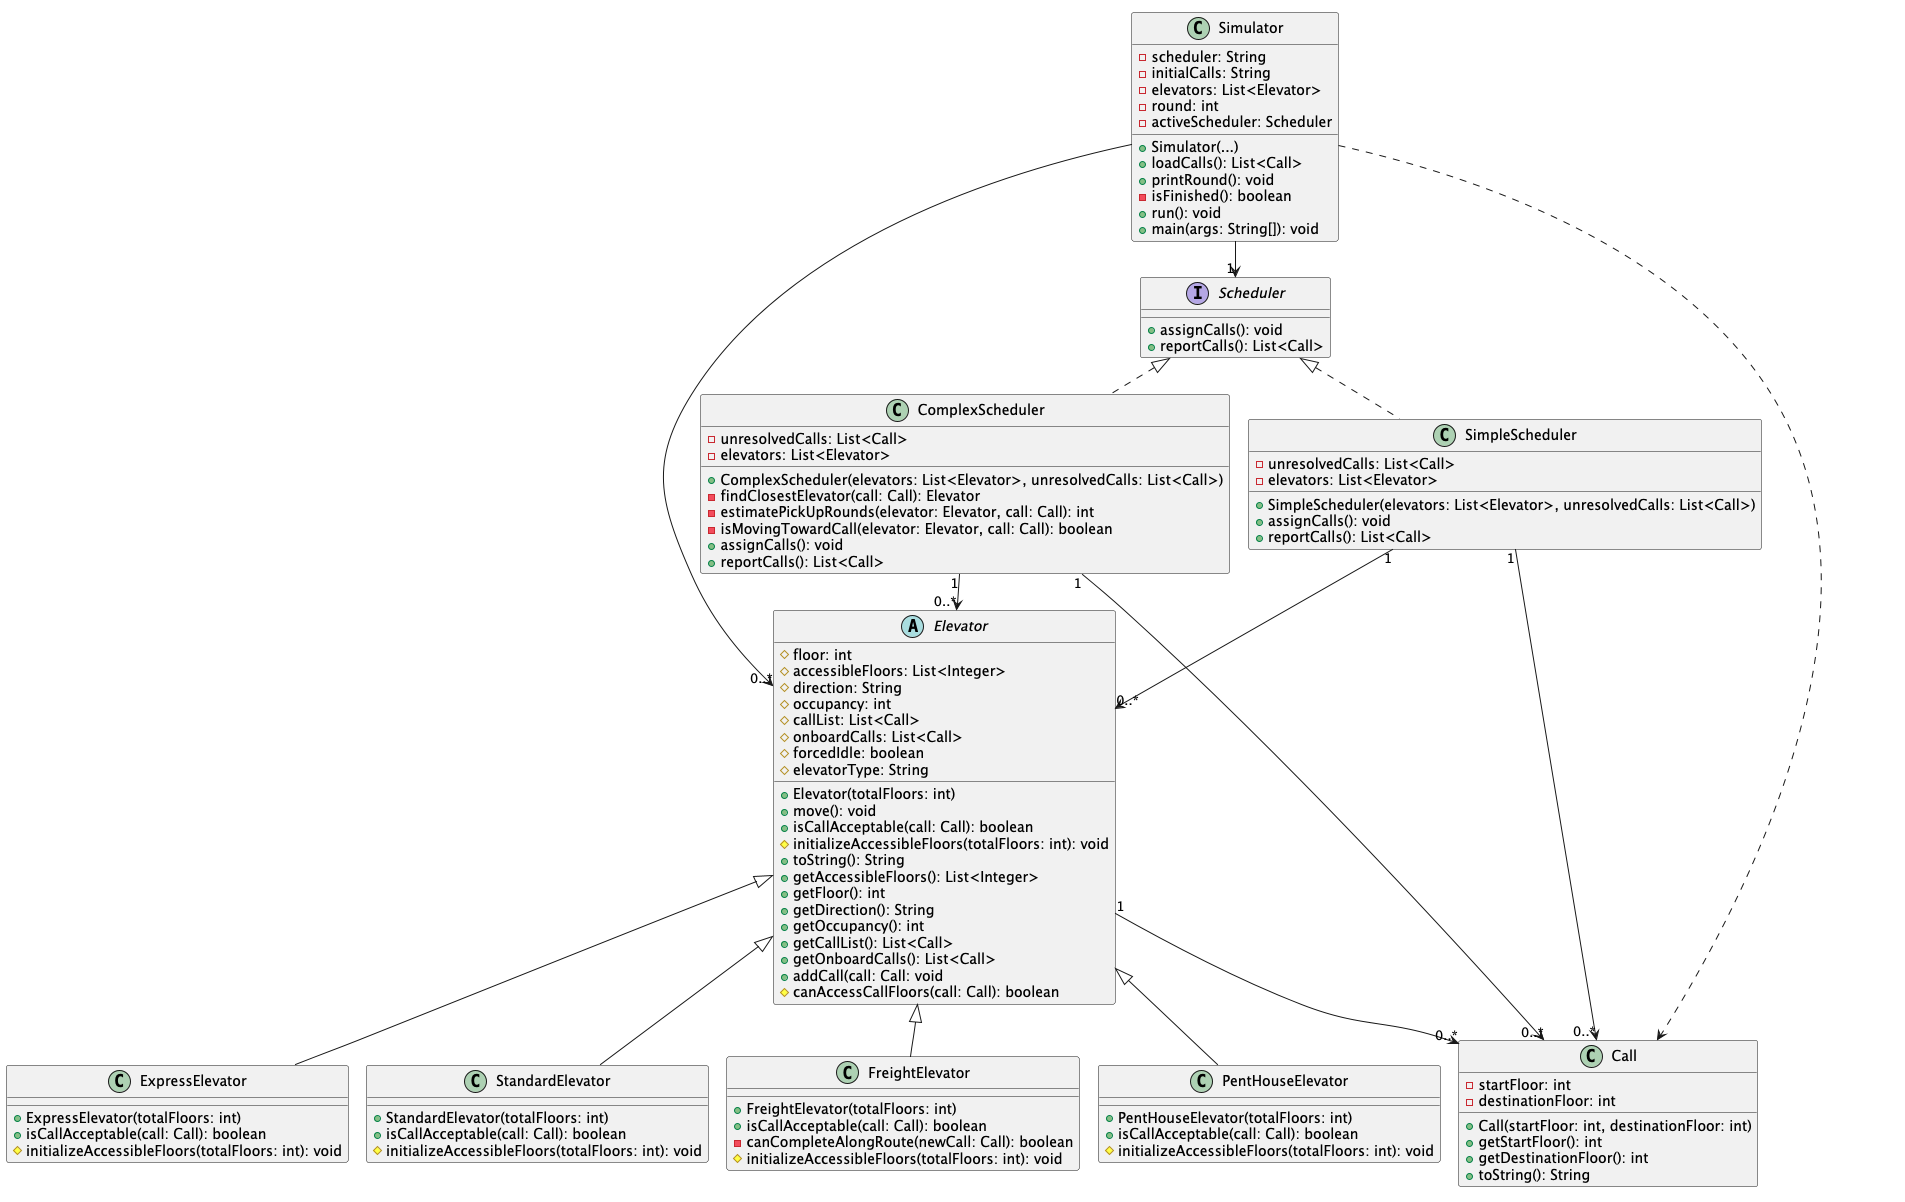

The diagram above was rendered by PlantUML. Its source (embedded in the PNG):
@startuml
'https://plantuml.com/sequence-diagram

abstract class Elevator {
# floor: int
# accessibleFloors: List<Integer>
# direction: String
# occupancy: int
# callList: List<Call>
# onboardCalls: List<Call>
# forcedIdle: boolean
# elevatorType: String
+ Elevator(totalFloors: int)
+ move(): void
+ isCallAcceptable(call: Call): boolean
# initializeAccessibleFloors(totalFloors: int): void
+ toString(): String
+ getAccessibleFloors(): List<Integer>
+ getFloor(): int
+ getDirection(): String
+ getOccupancy(): int
+ getCallList(): List<Call>
+ getOnboardCalls(): List<Call>
+ addCall(call: Call: void
# canAccessCallFloors(call: Call): boolean
}

class StandardElevator extends Elevator {
+ StandardElevator(totalFloors: int)
+ isCallAcceptable(call: Call): boolean
# initializeAccessibleFloors(totalFloors: int): void
}

class FreightElevator extends Elevator {
+ FreightElevator(totalFloors: int)
+ isCallAcceptable(call: Call): boolean
- canCompleteAlongRoute(newCall: Call): boolean
# initializeAccessibleFloors(totalFloors: int): void
}

class PentHouseElevator extends Elevator {
+ PentHouseElevator(totalFloors: int)
+ isCallAcceptable(call: Call): boolean
# initializeAccessibleFloors(totalFloors: int): void
}

class ExpressElevator extends Elevator {
+ ExpressElevator(totalFloors: int)
+ isCallAcceptable(call: Call): boolean
# initializeAccessibleFloors(totalFloors: int): void
}

interface Scheduler {
+ assignCalls(): void
+ reportCalls(): List<Call>
}

class SimpleScheduler implements Scheduler {
- unresolvedCalls: List<Call>
- elevators: List<Elevator>
+ SimpleScheduler(elevators: List<Elevator>, unresolvedCalls: List<Call>)
+ assignCalls(): void
+ reportCalls(): List<Call>
}

class ComplexScheduler implements Scheduler {
    - unresolvedCalls: List<Call>
    - elevators: List<Elevator>
    + ComplexScheduler(elevators: List<Elevator>, unresolvedCalls: List<Call>)
    - findClosestElevator(call: Call): Elevator
    - estimatePickUpRounds(elevator: Elevator, call: Call): int
    - isMovingTowardCall(elevator: Elevator, call: Call): boolean
    + assignCalls(): void
    + reportCalls(): List<Call>
}

class Call {
- startFloor: int
- destinationFloor: int
+ Call(startFloor: int, destinationFloor: int)
+ getStartFloor(): int
+ getDestinationFloor(): int
+ toString(): String
}

class Simulator {
    - scheduler: String
    - initialCalls: String
    - elevators: List<Elevator>
    - round: int
    - activeScheduler: Scheduler
    + Simulator(...)
    + loadCalls(): List<Call>
    + printRound(): void
    - isFinished(): boolean
    + run(): void
    + main(args: String[]): void
}

Simulator --> "0..*" Elevator
Simulator --> "1" Scheduler
Simulator ..> Call

SimpleScheduler "1" --> "0..*" Elevator
ComplexScheduler "1" --> "0..*" Elevator
SimpleScheduler "1" --> "0..*" Call
ComplexScheduler "1" --> "0..*" Call

Elevator "1" --> "0..*" Call

@enduml